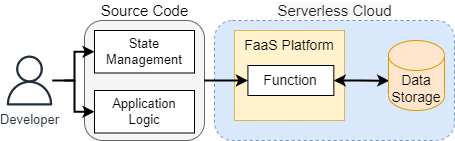

The diagram above was exported from draw.io. Its source (the exported page's mxGraphModel, read from the mxfile embedded in the PNG):
<mxGraphModel dx="1038" dy="649" grid="1" gridSize="10" guides="1" tooltips="1" connect="1" arrows="1" fold="1" page="1" pageScale="1" pageWidth="850" pageHeight="1100" math="0" shadow="0">
  <root>
    <mxCell id="NlZGQWx9vBspLR86lUPA-0" />
    <mxCell id="NlZGQWx9vBspLR86lUPA-1" parent="NlZGQWx9vBspLR86lUPA-0" />
    <mxCell id="3f46AJV4FRwE875WHFPz-0" value="" style="rounded=1;whiteSpace=wrap;html=1;fontSize=15;verticalAlign=top;fillColor=#f5f5f5;strokeColor=#666666;fontColor=#333333;" parent="NlZGQWx9vBspLR86lUPA-1" vertex="1">
      <mxGeometry x="140" y="260" width="120" height="120" as="geometry" />
    </mxCell>
    <mxCell id="3f46AJV4FRwE875WHFPz-1" value="" style="rounded=1;whiteSpace=wrap;html=1;fillColor=#dae8fc;strokeColor=#6c8ebf;verticalAlign=top;dashed=1;fontSize=15;" parent="NlZGQWx9vBspLR86lUPA-1" vertex="1">
      <mxGeometry x="270" y="260" width="240" height="120" as="geometry" />
    </mxCell>
    <mxCell id="3f46AJV4FRwE875WHFPz-2" style="edgeStyle=orthogonalEdgeStyle;rounded=0;orthogonalLoop=1;jettySize=auto;html=1;entryX=0;entryY=0.5;entryDx=0;entryDy=0;exitX=1;exitY=0.5;exitDx=0;exitDy=0;strokeWidth=2;" parent="NlZGQWx9vBspLR86lUPA-1" target="3f46AJV4FRwE875WHFPz-3" edge="1">
      <mxGeometry relative="1" as="geometry">
        <Array as="points">
          <mxPoint x="130" y="320" />
          <mxPoint x="130" y="351" />
        </Array>
        <mxPoint x="120" y="320" as="sourcePoint" />
      </mxGeometry>
    </mxCell>
    <mxCell id="3f46AJV4FRwE875WHFPz-3" value="Application Logic" style="rounded=0;whiteSpace=wrap;html=1;verticalAlign=middle;fontSize=13;" parent="NlZGQWx9vBspLR86lUPA-1" vertex="1">
      <mxGeometry x="150" y="330" width="100" height="42.5" as="geometry" />
    </mxCell>
    <mxCell id="3f46AJV4FRwE875WHFPz-4" value="&lt;span style=&quot;font-size: 14px;&quot;&gt;FaaS Platform&lt;/span&gt;" style="rounded=0;whiteSpace=wrap;html=1;fillColor=#fff2cc;strokeColor=#d6b656;verticalAlign=top;fontSize=14;" parent="NlZGQWx9vBspLR86lUPA-1" vertex="1">
      <mxGeometry x="290" y="270" width="110" height="90" as="geometry" />
    </mxCell>
    <mxCell id="3f46AJV4FRwE875WHFPz-6" style="edgeStyle=orthogonalEdgeStyle;rounded=0;orthogonalLoop=1;jettySize=auto;html=1;entryX=0.012;entryY=0.574;entryDx=0;entryDy=0;entryPerimeter=0;startArrow=classic;startFill=1;strokeWidth=2;exitX=1;exitY=0.5;exitDx=0;exitDy=0;" parent="NlZGQWx9vBspLR86lUPA-1" source="3f46AJV4FRwE875WHFPz-9" target="3f46AJV4FRwE875WHFPz-11" edge="1">
      <mxGeometry relative="1" as="geometry">
        <mxPoint x="424.5" y="337.5" as="targetPoint" />
        <mxPoint x="399.7900000000002" y="390.0000000000001" as="sourcePoint" />
      </mxGeometry>
    </mxCell>
    <mxCell id="3f46AJV4FRwE875WHFPz-9" value="Function" style="rounded=0;whiteSpace=wrap;html=1;verticalAlign=middle;fontSize=14;" parent="NlZGQWx9vBspLR86lUPA-1" vertex="1">
      <mxGeometry x="303.41999999999996" y="305" width="85.91" height="30" as="geometry" />
    </mxCell>
    <mxCell id="3f46AJV4FRwE875WHFPz-10" style="edgeStyle=orthogonalEdgeStyle;rounded=0;orthogonalLoop=1;jettySize=auto;html=1;entryX=0;entryY=0.5;entryDx=0;entryDy=0;startArrow=none;startFill=0;endArrow=classic;endFill=1;strokeWidth=2;" parent="NlZGQWx9vBspLR86lUPA-1" source="3f46AJV4FRwE875WHFPz-0" target="3f46AJV4FRwE875WHFPz-9" edge="1">
      <mxGeometry relative="1" as="geometry">
        <mxPoint x="275" y="340" as="sourcePoint" />
        <Array as="points">
          <mxPoint x="290" y="320" />
          <mxPoint x="290" y="320" />
        </Array>
      </mxGeometry>
    </mxCell>
    <mxCell id="3f46AJV4FRwE875WHFPz-11" value="Data Storage" style="shape=cylinder3;whiteSpace=wrap;html=1;boundedLbl=1;backgroundOutline=1;size=15;fillColor=#ffe6cc;strokeColor=#d79b00;fontSize=14;" parent="NlZGQWx9vBspLR86lUPA-1" vertex="1">
      <mxGeometry x="444" y="280" width="56" height="70" as="geometry" />
    </mxCell>
    <mxCell id="3f46AJV4FRwE875WHFPz-15" value="State Management" style="rounded=0;whiteSpace=wrap;html=1;verticalAlign=middle;fontSize=13;" parent="NlZGQWx9vBspLR86lUPA-1" vertex="1">
      <mxGeometry x="150" y="270" width="100" height="42.5" as="geometry" />
    </mxCell>
    <mxCell id="3f46AJV4FRwE875WHFPz-16" style="edgeStyle=orthogonalEdgeStyle;rounded=0;orthogonalLoop=1;jettySize=auto;html=1;entryX=0;entryY=0.5;entryDx=0;entryDy=0;fontSize=14;endArrow=classic;endFill=1;strokeWidth=2;" parent="NlZGQWx9vBspLR86lUPA-1" source="3f46AJV4FRwE875WHFPz-14" target="3f46AJV4FRwE875WHFPz-15" edge="1">
      <mxGeometry relative="1" as="geometry">
        <Array as="points">
          <mxPoint x="130" y="320" />
          <mxPoint x="130" y="291" />
        </Array>
        <mxPoint x="120" y="320" as="sourcePoint" />
      </mxGeometry>
    </mxCell>
    <mxCell id="3f46AJV4FRwE875WHFPz-14" value="Developer" style="sketch=0;outlineConnect=0;fontColor=#232F3E;gradientColor=none;fillColor=#232F3D;strokeColor=none;dashed=0;verticalLabelPosition=bottom;verticalAlign=top;align=center;html=1;fontSize=13;fontStyle=0;aspect=fixed;pointerEvents=1;shape=mxgraph.aws4.user;" parent="NlZGQWx9vBspLR86lUPA-1" vertex="1">
      <mxGeometry x="60" y="295" width="50" height="50" as="geometry" />
    </mxCell>
    <mxCell id="dMNXj24DkgYeQd5sCCVP-0" value="&lt;span&gt;Source Code&lt;/span&gt;" style="text;html=1;align=center;verticalAlign=middle;resizable=0;points=[];autosize=1;strokeColor=none;fillColor=none;fontSize=15;" parent="NlZGQWx9vBspLR86lUPA-1" vertex="1">
      <mxGeometry x="150" y="240" width="100" height="20" as="geometry" />
    </mxCell>
    <mxCell id="dMNXj24DkgYeQd5sCCVP-1" value="&lt;span style=&quot;color: rgb(29 , 28 , 29) ; font-family: , , &amp;#34;applelogo&amp;#34; , sans-serif ; text-align: left ; background-color: rgb(248 , 248 , 248)&quot;&gt;Serverless Cloud&lt;/span&gt;" style="text;html=1;align=center;verticalAlign=middle;resizable=0;points=[];autosize=1;strokeColor=none;fillColor=none;fontSize=15;" parent="NlZGQWx9vBspLR86lUPA-1" vertex="1">
      <mxGeometry x="325" y="240" width="130" height="20" as="geometry" />
    </mxCell>
  </root>
</mxGraphModel>